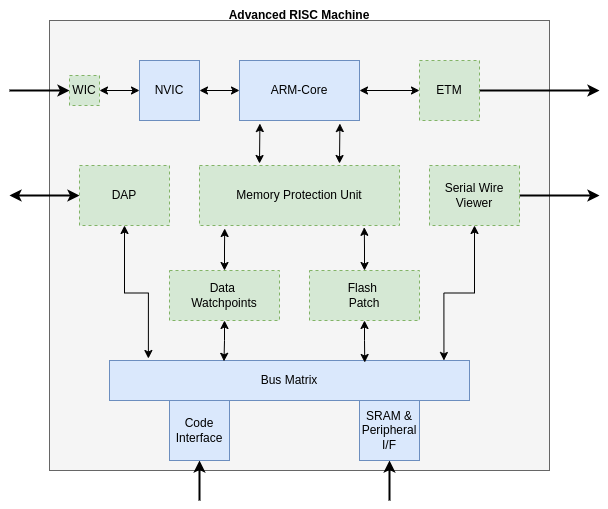

The diagram above was exported from draw.io. Its source (the exported page's mxGraphModel, read from the mxfile embedded in the PNG):
<mxGraphModel dx="1434" dy="835" grid="1" gridSize="10" guides="1" tooltips="1" connect="1" arrows="1" fold="1" page="1" pageScale="1" pageWidth="850" pageHeight="1100" math="0" shadow="0">
  <root>
    <mxCell id="0" />
    <mxCell id="1" parent="0" />
    <mxCell id="2" value="" style="group" vertex="1" connectable="0" parent="1">
      <mxGeometry x="20" y="270" width="589.9999999999998" height="500" as="geometry" />
    </mxCell>
    <mxCell id="3" value="" style="rounded=0;whiteSpace=wrap;html=1;fillColor=#f5f5f5;fontColor=#333333;strokeColor=#666666;" vertex="1" parent="2">
      <mxGeometry x="40" y="20" width="500" height="450" as="geometry" />
    </mxCell>
    <mxCell id="4" style="edgeStyle=orthogonalEdgeStyle;rounded=0;orthogonalLoop=1;jettySize=auto;html=1;startArrow=classic;startFill=1;" edge="1" parent="2" source="6" target="8">
      <mxGeometry relative="1" as="geometry" />
    </mxCell>
    <mxCell id="5" style="edgeStyle=orthogonalEdgeStyle;rounded=0;orthogonalLoop=1;jettySize=auto;html=1;entryX=1;entryY=0.5;entryDx=0;entryDy=0;startArrow=classic;startFill=1;" edge="1" parent="2" source="6" target="9">
      <mxGeometry relative="1" as="geometry" />
    </mxCell>
    <mxCell id="6" value="ARM-Core" style="rounded=0;whiteSpace=wrap;html=1;fillColor=#dae8fc;strokeColor=#6c8ebf;" vertex="1" parent="2">
      <mxGeometry x="230" y="60" width="120" height="60" as="geometry" />
    </mxCell>
    <mxCell id="7" style="edgeStyle=orthogonalEdgeStyle;rounded=0;orthogonalLoop=1;jettySize=auto;html=1;strokeWidth=2;" edge="1" parent="2" source="8">
      <mxGeometry relative="1" as="geometry">
        <mxPoint x="589.9999999999998" y="90.00000000000011" as="targetPoint" />
      </mxGeometry>
    </mxCell>
    <mxCell id="8" value="ETM" style="rounded=0;whiteSpace=wrap;html=1;dashed=1;fillColor=#d5e8d4;strokeColor=#82b366;" vertex="1" parent="2">
      <mxGeometry x="410" y="60" width="60" height="60" as="geometry" />
    </mxCell>
    <mxCell id="9" value="NVIC" style="rounded=0;whiteSpace=wrap;html=1;fillColor=#dae8fc;strokeColor=#6c8ebf;" vertex="1" parent="2">
      <mxGeometry x="130" y="60" width="60" height="60" as="geometry" />
    </mxCell>
    <mxCell id="10" style="edgeStyle=orthogonalEdgeStyle;rounded=0;orthogonalLoop=1;jettySize=auto;html=1;entryX=0;entryY=0.5;entryDx=0;entryDy=0;startArrow=classic;startFill=1;" edge="1" parent="2" source="12" target="9">
      <mxGeometry relative="1" as="geometry" />
    </mxCell>
    <mxCell id="11" style="edgeStyle=orthogonalEdgeStyle;rounded=0;orthogonalLoop=1;jettySize=auto;html=1;startArrow=classic;startFill=1;endArrow=none;strokeWidth=2;" edge="1" parent="2" source="12">
      <mxGeometry relative="1" as="geometry">
        <mxPoint y="90.00000000000011" as="targetPoint" />
      </mxGeometry>
    </mxCell>
    <mxCell id="12" value="WIC" style="rounded=0;whiteSpace=wrap;html=1;dashed=1;fillColor=#d5e8d4;strokeColor=#82b366;" vertex="1" parent="2">
      <mxGeometry x="60" y="75" width="30" height="30" as="geometry" />
    </mxCell>
    <mxCell id="13" value="Memory Protection Unit" style="rounded=0;whiteSpace=wrap;html=1;dashed=1;fillColor=#d5e8d4;strokeColor=#82b366;" vertex="1" parent="2">
      <mxGeometry x="190" y="165" width="200" height="60" as="geometry" />
    </mxCell>
    <mxCell id="14" style="edgeStyle=orthogonalEdgeStyle;rounded=0;orthogonalLoop=1;jettySize=auto;html=1;startArrow=none;startFill=0;strokeWidth=2;" edge="1" parent="2" source="15">
      <mxGeometry relative="1" as="geometry">
        <mxPoint x="589.9999999999998" y="195.0000000000001" as="targetPoint" />
      </mxGeometry>
    </mxCell>
    <mxCell id="15" value="Serial Wire&lt;div&gt;Viewer&lt;/div&gt;" style="rounded=0;whiteSpace=wrap;html=1;dashed=1;fillColor=#d5e8d4;strokeColor=#82b366;" vertex="1" parent="2">
      <mxGeometry x="420" y="165" width="90" height="60" as="geometry" />
    </mxCell>
    <mxCell id="16" style="edgeStyle=orthogonalEdgeStyle;rounded=0;orthogonalLoop=1;jettySize=auto;html=1;startArrow=classic;startFill=1;strokeWidth=2;" edge="1" parent="2" source="17">
      <mxGeometry relative="1" as="geometry">
        <mxPoint y="195.0000000000001" as="targetPoint" />
      </mxGeometry>
    </mxCell>
    <mxCell id="17" value="DAP" style="rounded=0;whiteSpace=wrap;html=1;dashed=1;fillColor=#d5e8d4;strokeColor=#82b366;" vertex="1" parent="2">
      <mxGeometry x="70" y="165" width="90" height="60" as="geometry" />
    </mxCell>
    <mxCell id="18" value="" style="endArrow=classic;startArrow=classic;html=1;rounded=0;entryX=0.17;entryY=1.001;entryDx=0;entryDy=0;entryPerimeter=0;" edge="1" parent="2">
      <mxGeometry width="50" height="50" relative="1" as="geometry">
        <mxPoint x="250" y="163" as="sourcePoint" />
        <mxPoint x="250.39999999999998" y="123.06" as="targetPoint" />
      </mxGeometry>
    </mxCell>
    <mxCell id="19" value="" style="endArrow=classic;startArrow=classic;html=1;rounded=0;entryX=0.17;entryY=1.001;entryDx=0;entryDy=0;entryPerimeter=0;" edge="1" parent="2">
      <mxGeometry width="50" height="50" relative="1" as="geometry">
        <mxPoint x="330" y="163" as="sourcePoint" />
        <mxPoint x="330.4" y="123.06" as="targetPoint" />
      </mxGeometry>
    </mxCell>
    <mxCell id="20" value="Data&amp;nbsp;&lt;div&gt;Watchp&lt;span style=&quot;background-color: transparent; color: light-dark(rgb(0, 0, 0), rgb(255, 255, 255));&quot;&gt;oints&lt;/span&gt;&lt;/div&gt;" style="rounded=0;whiteSpace=wrap;html=1;dashed=1;fillColor=#d5e8d4;strokeColor=#82b366;" vertex="1" parent="2">
      <mxGeometry x="160" y="270" width="110" height="50" as="geometry" />
    </mxCell>
    <mxCell id="21" value="Flash&amp;nbsp;&lt;div&gt;Patch&lt;/div&gt;" style="rounded=0;whiteSpace=wrap;html=1;dashed=1;fillColor=#d5e8d4;strokeColor=#82b366;" vertex="1" parent="2">
      <mxGeometry x="300" y="270" width="110" height="50" as="geometry" />
    </mxCell>
    <mxCell id="22" value="Bus Matrix" style="rounded=0;whiteSpace=wrap;html=1;fillColor=#dae8fc;strokeColor=#6c8ebf;" vertex="1" parent="2">
      <mxGeometry x="100" y="360" width="360" height="40" as="geometry" />
    </mxCell>
    <mxCell id="23" style="edgeStyle=orthogonalEdgeStyle;rounded=0;orthogonalLoop=1;jettySize=auto;html=1;startArrow=classic;startFill=1;endArrow=none;strokeWidth=2;" edge="1" parent="2" source="24">
      <mxGeometry relative="1" as="geometry">
        <mxPoint x="190" y="500" as="targetPoint" />
      </mxGeometry>
    </mxCell>
    <mxCell id="24" value="Code&lt;div&gt;Interface&lt;/div&gt;" style="rounded=0;whiteSpace=wrap;html=1;fillColor=#dae8fc;strokeColor=#6c8ebf;" vertex="1" parent="2">
      <mxGeometry x="160" y="400" width="60" height="60" as="geometry" />
    </mxCell>
    <mxCell id="25" style="edgeStyle=orthogonalEdgeStyle;rounded=0;orthogonalLoop=1;jettySize=auto;html=1;startArrow=classic;startFill=1;endArrow=none;strokeWidth=2;" edge="1" parent="2" source="26">
      <mxGeometry relative="1" as="geometry">
        <mxPoint x="380" y="500" as="targetPoint" />
      </mxGeometry>
    </mxCell>
    <mxCell id="26" value="SRAM &amp;amp;&lt;div&gt;Peripheral&lt;/div&gt;&lt;div&gt;I/F&lt;/div&gt;" style="rounded=0;whiteSpace=wrap;html=1;fillColor=#dae8fc;strokeColor=#6c8ebf;" vertex="1" parent="2">
      <mxGeometry x="350" y="400" width="60" height="60" as="geometry" />
    </mxCell>
    <mxCell id="27" style="edgeStyle=orthogonalEdgeStyle;rounded=0;orthogonalLoop=1;jettySize=auto;html=1;entryX=0.318;entryY=0.02;entryDx=0;entryDy=0;entryPerimeter=0;startArrow=classic;startFill=1;" edge="1" parent="2" source="20" target="22">
      <mxGeometry relative="1" as="geometry" />
    </mxCell>
    <mxCell id="28" style="edgeStyle=orthogonalEdgeStyle;rounded=0;orthogonalLoop=1;jettySize=auto;html=1;entryX=0.709;entryY=0.05;entryDx=0;entryDy=0;entryPerimeter=0;startArrow=classic;startFill=1;" edge="1" parent="2" source="21" target="22">
      <mxGeometry relative="1" as="geometry" />
    </mxCell>
    <mxCell id="29" style="edgeStyle=orthogonalEdgeStyle;rounded=0;orthogonalLoop=1;jettySize=auto;html=1;entryX=0.824;entryY=1.03;entryDx=0;entryDy=0;entryPerimeter=0;startArrow=classic;startFill=1;" edge="1" parent="2" source="21" target="13">
      <mxGeometry relative="1" as="geometry" />
    </mxCell>
    <mxCell id="30" style="edgeStyle=orthogonalEdgeStyle;rounded=0;orthogonalLoop=1;jettySize=auto;html=1;entryX=0.126;entryY=1.05;entryDx=0;entryDy=0;entryPerimeter=0;startArrow=classic;startFill=1;" edge="1" parent="2" source="20" target="13">
      <mxGeometry relative="1" as="geometry" />
    </mxCell>
    <mxCell id="31" style="edgeStyle=orthogonalEdgeStyle;rounded=0;orthogonalLoop=1;jettySize=auto;html=1;entryX=0.108;entryY=-0.05;entryDx=0;entryDy=0;entryPerimeter=0;startArrow=classic;startFill=1;" edge="1" parent="2" source="17" target="22">
      <mxGeometry relative="1" as="geometry" />
    </mxCell>
    <mxCell id="32" style="edgeStyle=orthogonalEdgeStyle;rounded=0;orthogonalLoop=1;jettySize=auto;html=1;entryX=0.929;entryY=0;entryDx=0;entryDy=0;entryPerimeter=0;startArrow=classic;startFill=1;" edge="1" parent="2" source="15" target="22">
      <mxGeometry relative="1" as="geometry" />
    </mxCell>
    <mxCell id="33" value="&lt;b&gt;Advanced RISC Machine&lt;/b&gt;" style="text;html=1;align=center;verticalAlign=middle;whiteSpace=wrap;rounded=0;" vertex="1" parent="2">
      <mxGeometry x="210" width="160" height="30" as="geometry" />
    </mxCell>
  </root>
</mxGraphModel>